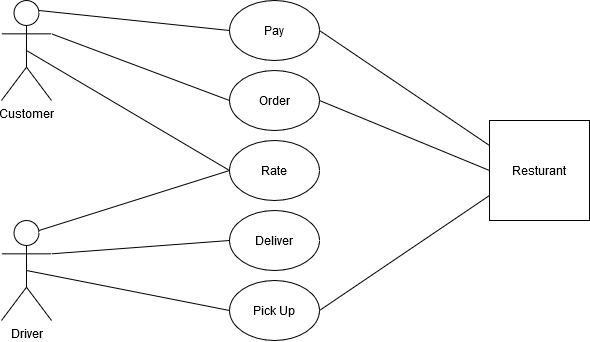

The diagram above was exported from draw.io. Its source (the exported page's mxGraphModel, read from the mxfile embedded in the PNG):
<mxGraphModel dx="782" dy="419" grid="1" gridSize="10" guides="1" tooltips="1" connect="1" arrows="1" fold="1" page="1" pageScale="1" pageWidth="850" pageHeight="1100" math="0" shadow="0">
  <root>
    <mxCell id="0" />
    <mxCell id="1" parent="0" />
    <mxCell id="2" value="Driver" style="shape=umlActor;verticalLabelPosition=bottom;labelBackgroundColor=#ffffff;verticalAlign=top;html=1;outlineConnect=0;" vertex="1" parent="1">
      <mxGeometry x="162" y="340" width="50" height="100" as="geometry" />
    </mxCell>
    <mxCell id="3" value="&lt;div&gt;Customer&lt;/div&gt;&lt;div&gt;&lt;br&gt;&lt;/div&gt;" style="shape=umlActor;verticalLabelPosition=bottom;labelBackgroundColor=#ffffff;verticalAlign=top;html=1;outlineConnect=0;" vertex="1" parent="1">
      <mxGeometry x="162" y="120" width="50" height="100" as="geometry" />
    </mxCell>
    <mxCell id="4" value="&lt;div&gt;Resturant&lt;/div&gt;" style="whiteSpace=wrap;html=1;aspect=fixed;" vertex="1" parent="1">
      <mxGeometry x="650" y="240" width="100" height="100" as="geometry" />
    </mxCell>
    <mxCell id="5" value="Order" style="ellipse;whiteSpace=wrap;html=1;" vertex="1" parent="1">
      <mxGeometry x="390" y="190" width="90" height="60" as="geometry" />
    </mxCell>
    <mxCell id="6" value="Pay" style="ellipse;whiteSpace=wrap;html=1;" vertex="1" parent="1">
      <mxGeometry x="390" y="120" width="90" height="60" as="geometry" />
    </mxCell>
    <mxCell id="7" value="Rate" style="ellipse;whiteSpace=wrap;html=1;" vertex="1" parent="1">
      <mxGeometry x="390" y="260" width="90" height="60" as="geometry" />
    </mxCell>
    <mxCell id="8" value="Deliver" style="ellipse;whiteSpace=wrap;html=1;" vertex="1" parent="1">
      <mxGeometry x="390" y="330" width="90" height="60" as="geometry" />
    </mxCell>
    <mxCell id="9" value="Pick Up" style="ellipse;whiteSpace=wrap;html=1;" vertex="1" parent="1">
      <mxGeometry x="390" y="400" width="90" height="60" as="geometry" />
    </mxCell>
    <mxCell id="10" value="" style="endArrow=none;html=1;exitX=1;exitY=0.5;exitDx=0;exitDy=0;entryX=0;entryY=0.25;entryDx=0;entryDy=0;" edge="1" source="6" target="4" parent="1">
      <mxGeometry width="50" height="50" relative="1" as="geometry">
        <mxPoint x="530" y="195" as="sourcePoint" />
        <mxPoint x="580" y="145" as="targetPoint" />
      </mxGeometry>
    </mxCell>
    <mxCell id="11" value="" style="endArrow=none;html=1;entryX=0;entryY=0.5;entryDx=0;entryDy=0;exitX=0.75;exitY=0.1;exitDx=0;exitDy=0;exitPerimeter=0;" edge="1" source="3" target="6" parent="1">
      <mxGeometry width="50" height="50" relative="1" as="geometry">
        <mxPoint x="260" y="180" as="sourcePoint" />
        <mxPoint x="310" y="130" as="targetPoint" />
      </mxGeometry>
    </mxCell>
    <mxCell id="12" value="" style="endArrow=none;html=1;entryX=0;entryY=0.5;entryDx=0;entryDy=0;exitX=1;exitY=0.5;exitDx=0;exitDy=0;" edge="1" source="5" target="4" parent="1">
      <mxGeometry width="50" height="50" relative="1" as="geometry">
        <mxPoint x="440" y="330" as="sourcePoint" />
        <mxPoint x="490" y="280" as="targetPoint" />
      </mxGeometry>
    </mxCell>
    <mxCell id="13" value="" style="endArrow=none;html=1;exitX=1;exitY=0.5;exitDx=0;exitDy=0;entryX=0;entryY=0.75;entryDx=0;entryDy=0;" edge="1" source="9" target="4" parent="1">
      <mxGeometry width="50" height="50" relative="1" as="geometry">
        <mxPoint x="530" y="430" as="sourcePoint" />
        <mxPoint x="580" y="380" as="targetPoint" />
      </mxGeometry>
    </mxCell>
    <mxCell id="14" value="" style="endArrow=none;html=1;entryX=0;entryY=0.5;entryDx=0;entryDy=0;exitX=0.5;exitY=0.5;exitDx=0;exitDy=0;exitPerimeter=0;" edge="1" source="2" target="9" parent="1">
      <mxGeometry width="50" height="50" relative="1" as="geometry">
        <mxPoint x="240" y="440" as="sourcePoint" />
        <mxPoint x="290" y="390" as="targetPoint" />
      </mxGeometry>
    </mxCell>
    <mxCell id="15" value="" style="endArrow=none;html=1;entryX=1;entryY=0.3333333333333333;entryDx=0;entryDy=0;entryPerimeter=0;exitX=0;exitY=0.5;exitDx=0;exitDy=0;" edge="1" source="5" target="3" parent="1">
      <mxGeometry width="50" height="50" relative="1" as="geometry">
        <mxPoint x="440" y="330" as="sourcePoint" />
        <mxPoint x="490" y="280" as="targetPoint" />
      </mxGeometry>
    </mxCell>
    <mxCell id="16" value="" style="endArrow=none;html=1;entryX=0;entryY=0.5;entryDx=0;entryDy=0;exitX=0.5;exitY=0.5;exitDx=0;exitDy=0;exitPerimeter=0;" edge="1" source="3" target="7" parent="1">
      <mxGeometry width="50" height="50" relative="1" as="geometry">
        <mxPoint x="270" y="400" as="sourcePoint" />
        <mxPoint x="320" y="350" as="targetPoint" />
      </mxGeometry>
    </mxCell>
    <mxCell id="17" value="" style="endArrow=none;html=1;exitX=0.75;exitY=0.1;exitDx=0;exitDy=0;exitPerimeter=0;entryX=0;entryY=0.5;entryDx=0;entryDy=0;" edge="1" source="2" target="7" parent="1">
      <mxGeometry width="50" height="50" relative="1" as="geometry">
        <mxPoint x="330" y="340" as="sourcePoint" />
        <mxPoint x="380" y="290" as="targetPoint" />
      </mxGeometry>
    </mxCell>
    <mxCell id="18" value="" style="endArrow=none;html=1;exitX=1;exitY=0.3333333333333333;exitDx=0;exitDy=0;exitPerimeter=0;entryX=0;entryY=0.5;entryDx=0;entryDy=0;" edge="1" source="2" target="8" parent="1">
      <mxGeometry width="50" height="50" relative="1" as="geometry">
        <mxPoint x="280" y="420" as="sourcePoint" />
        <mxPoint x="330" y="370" as="targetPoint" />
      </mxGeometry>
    </mxCell>
  </root>
</mxGraphModel>